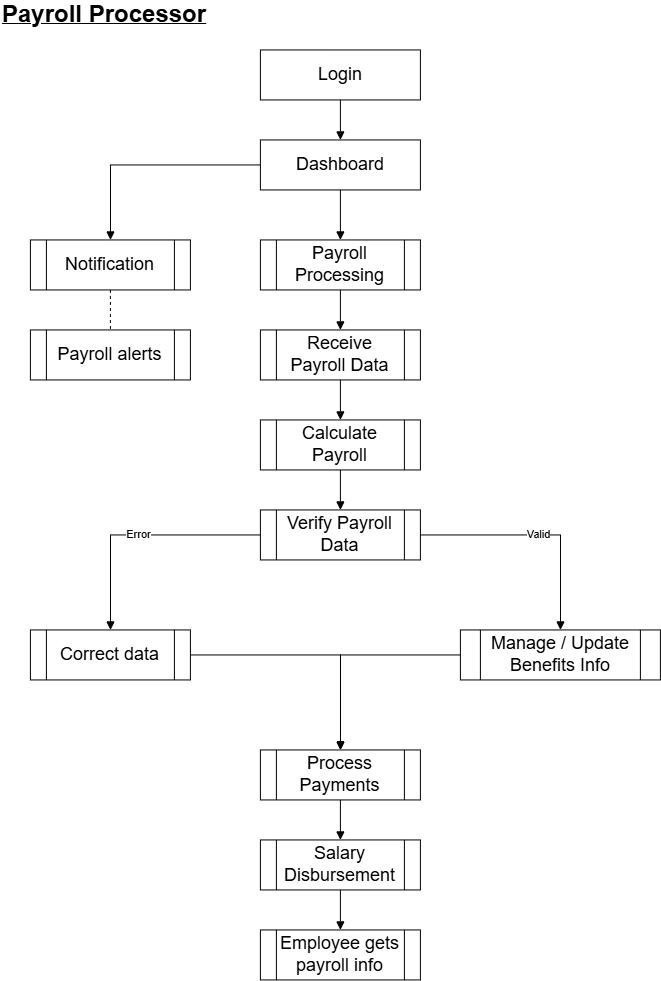

The diagram above was exported from draw.io. Its source (the exported page's mxGraphModel, read from the mxfile embedded in the PNG):
<mxGraphModel dx="1833" dy="1013" grid="1" gridSize="10" guides="1" tooltips="1" connect="1" arrows="1" fold="1" page="1" pageScale="1" pageWidth="827" pageHeight="1169" math="0" shadow="0">
  <root>
    <mxCell id="0" />
    <mxCell id="1" parent="0" />
    <mxCell id="title" parent="1" style="text;html=1;align=left;verticalAlign=middle;fontSize=18;fontStyle=5;" value="&lt;font style=&quot;font-size: 24px;&quot;&gt;Payroll Processor&lt;/font&gt;" vertex="1">
      <mxGeometry height="30" width="220" x="60" y="10" as="geometry" />
    </mxCell>
    <mxCell id="login" parent="1" style="rounded=0;whiteSpace=wrap;html=1;" value="&lt;font style=&quot;font-size: 18px;&quot;&gt;Login&lt;/font&gt;" vertex="1">
      <mxGeometry height="50" width="160" x="320" y="60" as="geometry" />
    </mxCell>
    <mxCell id="dashboard" parent="1" style="rounded=0;whiteSpace=wrap;html=1;" value="&lt;font style=&quot;font-size: 18px;&quot;&gt;Dashboard&lt;/font&gt;" vertex="1">
      <mxGeometry height="50" width="160" x="320" y="150" as="geometry" />
    </mxCell>
    <mxCell id="notification" parent="1" style="shape=process;whiteSpace=wrap;html=1;" value="&lt;font style=&quot;font-size: 18px;&quot;&gt;Notification&lt;/font&gt;" vertex="1">
      <mxGeometry height="50" width="160" x="90" y="250" as="geometry" />
    </mxCell>
    <mxCell id="alerts" parent="1" style="shape=process;whiteSpace=wrap;html=1;" value="&lt;font style=&quot;font-size: 18px;&quot;&gt;Payroll alerts&lt;/font&gt;" vertex="1">
      <mxGeometry height="50" width="160" x="90" y="340" as="geometry" />
    </mxCell>
    <mxCell id="processing" parent="1" style="shape=process;whiteSpace=wrap;html=1;" value="&lt;font style=&quot;font-size: 18px;&quot;&gt;Payroll Processing&lt;/font&gt;" vertex="1">
      <mxGeometry height="50" width="160" x="320" y="250" as="geometry" />
    </mxCell>
    <mxCell id="receive" parent="1" style="shape=process;whiteSpace=wrap;html=1;" value="&lt;font style=&quot;font-size: 18px;&quot;&gt;Receive Payroll Data&lt;/font&gt;" vertex="1">
      <mxGeometry height="50" width="160" x="320" y="340" as="geometry" />
    </mxCell>
    <mxCell id="calculate" parent="1" style="shape=process;whiteSpace=wrap;html=1;" value="&lt;font style=&quot;font-size: 18px;&quot;&gt;Calculate Payroll&lt;/font&gt;" vertex="1">
      <mxGeometry height="50" width="160" x="320" y="430" as="geometry" />
    </mxCell>
    <mxCell id="verify" parent="1" style="shape=process;whiteSpace=wrap;html=1;" value="&lt;font style=&quot;font-size: 18px;&quot;&gt;Verify Payroll Data&lt;/font&gt;" vertex="1">
      <mxGeometry height="50" width="160" x="320" y="520" as="geometry" />
    </mxCell>
    <mxCell id="correct" parent="1" style="shape=process;whiteSpace=wrap;html=1;" value="&lt;font style=&quot;font-size: 18px;&quot;&gt;Correct data&lt;/font&gt;" vertex="1">
      <mxGeometry height="50" width="160" x="90" y="640" as="geometry" />
    </mxCell>
    <mxCell id="benefits" parent="1" style="shape=process;whiteSpace=wrap;html=1;" value="&lt;font style=&quot;font-size: 18px;&quot;&gt;Manage / Update Benefits Info&lt;/font&gt;" vertex="1">
      <mxGeometry height="50" width="200" x="520" y="640" as="geometry" />
    </mxCell>
    <mxCell id="payment" parent="1" style="shape=process;whiteSpace=wrap;html=1;" value="&lt;font style=&quot;font-size: 18px;&quot;&gt;Process Payments&lt;/font&gt;" vertex="1">
      <mxGeometry height="50" width="160" x="320" y="760" as="geometry" />
    </mxCell>
    <mxCell id="disburse" parent="1" style="shape=process;whiteSpace=wrap;html=1;" value="&lt;font style=&quot;font-size: 18px;&quot;&gt;Salary Disbursement&lt;/font&gt;" vertex="1">
      <mxGeometry height="50" width="160" x="320" y="850" as="geometry" />
    </mxCell>
    <mxCell id="info" parent="1" style="shape=process;whiteSpace=wrap;html=1;" value="&lt;font style=&quot;font-size: 18px;&quot;&gt;Employee gets payroll info&lt;/font&gt;" vertex="1">
      <mxGeometry height="50" width="160" x="320" y="940" as="geometry" />
    </mxCell>
    <mxCell id="e1" edge="1" parent="1" source="login" style="edgeStyle=orthogonalEdgeStyle;rounded=0;html=1;endArrow=block;endFill=1;" target="dashboard">
      <mxGeometry relative="1" as="geometry" />
    </mxCell>
    <mxCell id="e2" edge="1" parent="1" source="dashboard" style="edgeStyle=orthogonalEdgeStyle;rounded=0;html=1;endArrow=block;endFill=1;" target="notification">
      <mxGeometry relative="1" as="geometry" />
    </mxCell>
    <mxCell id="e3" edge="1" parent="1" source="dashboard" style="edgeStyle=orthogonalEdgeStyle;rounded=0;html=1;endArrow=block;endFill=1;" target="processing">
      <mxGeometry relative="1" as="geometry" />
    </mxCell>
    <mxCell id="e4" edge="1" parent="1" source="notification" style="edgeStyle=orthogonalEdgeStyle;rounded=0;html=1;endArrow=none;dashed=1;" target="alerts">
      <mxGeometry relative="1" as="geometry" />
    </mxCell>
    <mxCell id="e5" edge="1" parent="1" source="processing" style="edgeStyle=orthogonalEdgeStyle;rounded=0;html=1;endArrow=block;endFill=1;" target="receive">
      <mxGeometry relative="1" as="geometry" />
    </mxCell>
    <mxCell id="e6" edge="1" parent="1" source="receive" style="edgeStyle=orthogonalEdgeStyle;rounded=0;html=1;endArrow=block;endFill=1;" target="calculate">
      <mxGeometry relative="1" as="geometry" />
    </mxCell>
    <mxCell id="e7" edge="1" parent="1" source="calculate" style="edgeStyle=orthogonalEdgeStyle;rounded=0;html=1;endArrow=block;endFill=1;" target="verify">
      <mxGeometry relative="1" as="geometry" />
    </mxCell>
    <mxCell id="e8" edge="1" parent="1" source="verify" style="edgeStyle=orthogonalEdgeStyle;rounded=0;html=1;endArrow=block;endFill=1;" target="correct" value="Error">
      <mxGeometry relative="1" as="geometry" />
    </mxCell>
    <mxCell id="e9" edge="1" parent="1" source="verify" style="edgeStyle=orthogonalEdgeStyle;rounded=0;html=1;endArrow=block;endFill=1;" target="benefits" value="Valid">
      <mxGeometry relative="1" as="geometry" />
    </mxCell>
    <mxCell id="e10" edge="1" parent="1" source="correct" style="edgeStyle=orthogonalEdgeStyle;rounded=0;html=1;endArrow=block;endFill=1;" target="payment">
      <mxGeometry relative="1" as="geometry" />
    </mxCell>
    <mxCell id="e11" edge="1" parent="1" source="benefits" style="edgeStyle=orthogonalEdgeStyle;rounded=0;html=1;endArrow=block;endFill=1;" target="payment">
      <mxGeometry relative="1" as="geometry" />
    </mxCell>
    <mxCell id="e12" edge="1" parent="1" source="payment" style="edgeStyle=orthogonalEdgeStyle;rounded=0;html=1;endArrow=block;endFill=1;" target="disburse">
      <mxGeometry relative="1" as="geometry" />
    </mxCell>
    <mxCell id="e13" edge="1" parent="1" source="disburse" style="edgeStyle=orthogonalEdgeStyle;rounded=0;html=1;endArrow=block;endFill=1;" target="info">
      <mxGeometry relative="1" as="geometry" />
    </mxCell>
  </root>
</mxGraphModel>